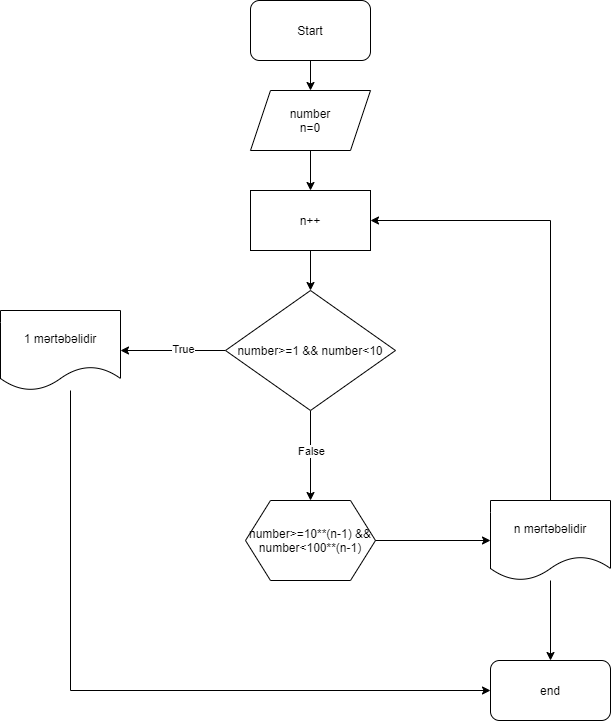

The diagram above was exported from draw.io. Its source (the exported page's mxGraphModel, read from the mxfile embedded in the PNG):
<mxGraphModel dx="1278" dy="489" grid="1" gridSize="10" guides="1" tooltips="1" connect="1" arrows="1" fold="1" page="1" pageScale="1" pageWidth="850" pageHeight="1100" math="0" shadow="0">
  <root>
    <mxCell id="0" />
    <mxCell id="1" parent="0" />
    <mxCell id="iwJ-RAP8lH2bwqxT-T7I-3" value="" style="edgeStyle=orthogonalEdgeStyle;rounded=0;orthogonalLoop=1;jettySize=auto;html=1;" parent="1" source="iwJ-RAP8lH2bwqxT-T7I-1" target="iwJ-RAP8lH2bwqxT-T7I-2" edge="1">
      <mxGeometry relative="1" as="geometry" />
    </mxCell>
    <mxCell id="iwJ-RAP8lH2bwqxT-T7I-1" value="Start" style="rounded=1;whiteSpace=wrap;html=1;" parent="1" vertex="1">
      <mxGeometry x="340" y="10" width="120" height="60" as="geometry" />
    </mxCell>
    <mxCell id="iwJ-RAP8lH2bwqxT-T7I-6" value="" style="edgeStyle=orthogonalEdgeStyle;rounded=0;orthogonalLoop=1;jettySize=auto;html=1;entryX=0.5;entryY=0;entryDx=0;entryDy=0;" parent="1" source="iwJ-RAP8lH2bwqxT-T7I-2" target="da3_e5_HhyFxJ3dKBbmT-1" edge="1">
      <mxGeometry relative="1" as="geometry">
        <mxPoint x="400" y="220" as="targetPoint" />
      </mxGeometry>
    </mxCell>
    <mxCell id="iwJ-RAP8lH2bwqxT-T7I-2" value="number&lt;br&gt;n=0" style="shape=parallelogram;perimeter=parallelogramPerimeter;whiteSpace=wrap;html=1;fixedSize=1;" parent="1" vertex="1">
      <mxGeometry x="340" y="100" width="120" height="60" as="geometry" />
    </mxCell>
    <mxCell id="da3_e5_HhyFxJ3dKBbmT-6" style="edgeStyle=orthogonalEdgeStyle;rounded=0;orthogonalLoop=1;jettySize=auto;html=1;entryX=0.5;entryY=0;entryDx=0;entryDy=0;" parent="1" source="iwJ-RAP8lH2bwqxT-T7I-7" target="da3_e5_HhyFxJ3dKBbmT-5" edge="1">
      <mxGeometry relative="1" as="geometry" />
    </mxCell>
    <mxCell id="gpAkJqZvJL4ZLqnGhPv--3" value="" style="edgeStyle=orthogonalEdgeStyle;rounded=0;orthogonalLoop=1;jettySize=auto;html=1;" parent="1" source="iwJ-RAP8lH2bwqxT-T7I-7" edge="1">
      <mxGeometry relative="1" as="geometry">
        <mxPoint x="460" y="230" as="targetPoint" />
        <Array as="points">
          <mxPoint x="640" y="230" />
          <mxPoint x="460" y="230" />
        </Array>
      </mxGeometry>
    </mxCell>
    <mxCell id="iwJ-RAP8lH2bwqxT-T7I-7" value="n mərtəbəlidir" style="shape=document;whiteSpace=wrap;html=1;boundedLbl=1;" parent="1" vertex="1">
      <mxGeometry x="580" y="510" width="120" height="80" as="geometry" />
    </mxCell>
    <mxCell id="iwJ-RAP8lH2bwqxT-T7I-34" style="edgeStyle=orthogonalEdgeStyle;rounded=0;orthogonalLoop=1;jettySize=auto;html=1;exitX=1;exitY=0.25;exitDx=0;exitDy=0;entryX=1;entryY=0.75;entryDx=0;entryDy=0;" parent="1" edge="1">
      <mxGeometry relative="1" as="geometry">
        <Array as="points">
          <mxPoint x="790" y="375" />
          <mxPoint x="790" y="1065" />
        </Array>
        <mxPoint x="660" y="375" as="sourcePoint" />
      </mxGeometry>
    </mxCell>
    <mxCell id="iwJ-RAP8lH2bwqxT-T7I-35" style="edgeStyle=orthogonalEdgeStyle;rounded=0;orthogonalLoop=1;jettySize=auto;html=1;exitX=1;exitY=0.25;exitDx=0;exitDy=0;entryX=1;entryY=0.25;entryDx=0;entryDy=0;" parent="1" edge="1">
      <mxGeometry relative="1" as="geometry">
        <Array as="points">
          <mxPoint x="770" y="505" />
          <mxPoint x="770" y="1035" />
        </Array>
        <mxPoint x="660" y="505" as="sourcePoint" />
      </mxGeometry>
    </mxCell>
    <mxCell id="ELJXKy9SNzdr5g-c0aXO-5" value="" style="edgeStyle=orthogonalEdgeStyle;rounded=0;orthogonalLoop=1;jettySize=auto;html=1;" parent="1" source="da3_e5_HhyFxJ3dKBbmT-1" target="ELJXKy9SNzdr5g-c0aXO-4" edge="1">
      <mxGeometry relative="1" as="geometry" />
    </mxCell>
    <mxCell id="da3_e5_HhyFxJ3dKBbmT-1" value="n++" style="rounded=0;whiteSpace=wrap;html=1;" parent="1" vertex="1">
      <mxGeometry x="340" y="200" width="120" height="60" as="geometry" />
    </mxCell>
    <mxCell id="da3_e5_HhyFxJ3dKBbmT-2" value="&lt;span&gt;number&amp;gt;=10**(n-1) &amp;amp;&amp;amp; number&amp;lt;100**(n-1)&lt;/span&gt;" style="shape=hexagon;perimeter=hexagonPerimeter2;whiteSpace=wrap;html=1;fixedSize=1;size=25;" parent="1" vertex="1">
      <mxGeometry x="335" y="510" width="130" height="80" as="geometry" />
    </mxCell>
    <mxCell id="da3_e5_HhyFxJ3dKBbmT-5" value="end" style="rounded=1;whiteSpace=wrap;html=1;" parent="1" vertex="1">
      <mxGeometry x="580" y="670" width="120" height="60" as="geometry" />
    </mxCell>
    <mxCell id="ELJXKy9SNzdr5g-c0aXO-1" value="" style="endArrow=classic;html=1;exitX=1;exitY=0.5;exitDx=0;exitDy=0;entryX=0;entryY=0.5;entryDx=0;entryDy=0;" parent="1" source="da3_e5_HhyFxJ3dKBbmT-2" target="iwJ-RAP8lH2bwqxT-T7I-7" edge="1">
      <mxGeometry relative="1" as="geometry">
        <mxPoint x="440" y="290" as="sourcePoint" />
        <mxPoint x="540" y="290" as="targetPoint" />
      </mxGeometry>
    </mxCell>
    <mxCell id="ELJXKy9SNzdr5g-c0aXO-6" value="" style="edgeStyle=orthogonalEdgeStyle;rounded=0;orthogonalLoop=1;jettySize=auto;html=1;" parent="1" source="ELJXKy9SNzdr5g-c0aXO-4" target="da3_e5_HhyFxJ3dKBbmT-2" edge="1">
      <mxGeometry relative="1" as="geometry" />
    </mxCell>
    <mxCell id="ELJXKy9SNzdr5g-c0aXO-10" value="False" style="edgeLabel;html=1;align=center;verticalAlign=middle;resizable=0;points=[];" parent="ELJXKy9SNzdr5g-c0aXO-6" vertex="1" connectable="0">
      <mxGeometry x="-0.28" y="-2" relative="1" as="geometry">
        <mxPoint x="2" y="8" as="offset" />
      </mxGeometry>
    </mxCell>
    <mxCell id="ELJXKy9SNzdr5g-c0aXO-8" value="" style="edgeStyle=orthogonalEdgeStyle;rounded=0;orthogonalLoop=1;jettySize=auto;html=1;" parent="1" source="ELJXKy9SNzdr5g-c0aXO-4" target="ELJXKy9SNzdr5g-c0aXO-7" edge="1">
      <mxGeometry relative="1" as="geometry" />
    </mxCell>
    <mxCell id="ELJXKy9SNzdr5g-c0aXO-9" value="True" style="edgeLabel;html=1;align=center;verticalAlign=middle;resizable=0;points=[];" parent="ELJXKy9SNzdr5g-c0aXO-8" vertex="1" connectable="0">
      <mxGeometry x="-0.181" y="-2" relative="1" as="geometry">
        <mxPoint as="offset" />
      </mxGeometry>
    </mxCell>
    <mxCell id="ELJXKy9SNzdr5g-c0aXO-4" value="&lt;span&gt;number&amp;gt;=1 &amp;amp;&amp;amp; number&amp;lt;10&lt;/span&gt;" style="rhombus;whiteSpace=wrap;html=1;" parent="1" vertex="1">
      <mxGeometry x="315" y="300" width="170" height="120" as="geometry" />
    </mxCell>
    <mxCell id="ELJXKy9SNzdr5g-c0aXO-11" style="edgeStyle=orthogonalEdgeStyle;rounded=0;orthogonalLoop=1;jettySize=auto;html=1;entryX=0;entryY=0.5;entryDx=0;entryDy=0;" parent="1" source="ELJXKy9SNzdr5g-c0aXO-7" target="da3_e5_HhyFxJ3dKBbmT-5" edge="1">
      <mxGeometry relative="1" as="geometry">
        <Array as="points">
          <mxPoint x="160" y="700" />
        </Array>
      </mxGeometry>
    </mxCell>
    <mxCell id="ELJXKy9SNzdr5g-c0aXO-7" value="1 mərtəbəlidir" style="shape=document;whiteSpace=wrap;html=1;boundedLbl=1;" parent="1" vertex="1">
      <mxGeometry x="90" y="320" width="120" height="80" as="geometry" />
    </mxCell>
  </root>
</mxGraphModel>